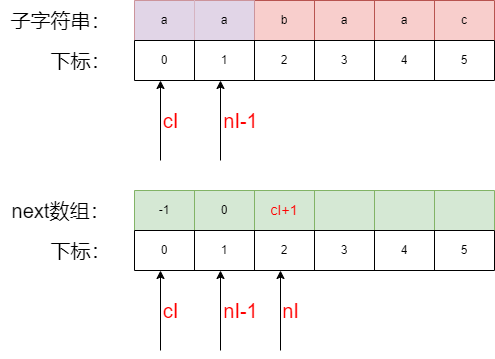

The diagram above was exported from draw.io. Its source (the exported page's mxGraphModel, read from the mxfile embedded in the PNG):
<mxGraphModel dx="2074" dy="1116" grid="1" gridSize="10" guides="1" tooltips="1" connect="1" arrows="1" fold="1" page="1" pageScale="1" pageWidth="827" pageHeight="1169" math="0" shadow="0">
  <root>
    <mxCell id="0" />
    <mxCell id="1" parent="0" />
    <mxCell id="P_0XsDkVbYPChRUbpnBu-1" value="" style="shape=table;startSize=0;container=1;collapsible=0;childLayout=tableLayout;fillColor=#f8cecc;strokeColor=#b85450;" vertex="1" parent="1">
      <mxGeometry x="214" y="80" width="360" height="40" as="geometry" />
    </mxCell>
    <mxCell id="P_0XsDkVbYPChRUbpnBu-2" value="" style="shape=tableRow;horizontal=0;startSize=0;swimlaneHead=0;swimlaneBody=0;strokeColor=inherit;top=0;left=0;bottom=0;right=0;collapsible=0;dropTarget=0;fillColor=none;points=[[0,0.5],[1,0.5]];portConstraint=eastwest;" vertex="1" parent="P_0XsDkVbYPChRUbpnBu-1">
      <mxGeometry width="360" height="40" as="geometry" />
    </mxCell>
    <mxCell id="P_0XsDkVbYPChRUbpnBu-3" value="a" style="shape=partialRectangle;html=1;whiteSpace=wrap;connectable=0;strokeColor=#9673a6;overflow=hidden;fillColor=#e1d5e7;top=0;left=0;bottom=0;right=0;pointerEvents=1;" vertex="1" parent="P_0XsDkVbYPChRUbpnBu-2">
      <mxGeometry width="60" height="40" as="geometry">
        <mxRectangle width="60" height="40" as="alternateBounds" />
      </mxGeometry>
    </mxCell>
    <mxCell id="P_0XsDkVbYPChRUbpnBu-4" value="a" style="shape=partialRectangle;html=1;whiteSpace=wrap;connectable=0;strokeColor=#9673a6;overflow=hidden;fillColor=#e1d5e7;top=0;left=0;bottom=0;right=0;pointerEvents=1;" vertex="1" parent="P_0XsDkVbYPChRUbpnBu-2">
      <mxGeometry x="60" width="60" height="40" as="geometry">
        <mxRectangle width="60" height="40" as="alternateBounds" />
      </mxGeometry>
    </mxCell>
    <mxCell id="P_0XsDkVbYPChRUbpnBu-5" value="b" style="shape=partialRectangle;html=1;whiteSpace=wrap;connectable=0;strokeColor=inherit;overflow=hidden;fillColor=none;top=0;left=0;bottom=0;right=0;pointerEvents=1;" vertex="1" parent="P_0XsDkVbYPChRUbpnBu-2">
      <mxGeometry x="120" width="60" height="40" as="geometry">
        <mxRectangle width="60" height="40" as="alternateBounds" />
      </mxGeometry>
    </mxCell>
    <mxCell id="P_0XsDkVbYPChRUbpnBu-6" value="a" style="shape=partialRectangle;html=1;whiteSpace=wrap;connectable=0;strokeColor=inherit;overflow=hidden;fillColor=none;top=0;left=0;bottom=0;right=0;pointerEvents=1;" vertex="1" parent="P_0XsDkVbYPChRUbpnBu-2">
      <mxGeometry x="180" width="60" height="40" as="geometry">
        <mxRectangle width="60" height="40" as="alternateBounds" />
      </mxGeometry>
    </mxCell>
    <mxCell id="P_0XsDkVbYPChRUbpnBu-7" value="a" style="shape=partialRectangle;html=1;whiteSpace=wrap;connectable=0;strokeColor=inherit;overflow=hidden;fillColor=none;top=0;left=0;bottom=0;right=0;pointerEvents=1;" vertex="1" parent="P_0XsDkVbYPChRUbpnBu-2">
      <mxGeometry x="240" width="60" height="40" as="geometry">
        <mxRectangle width="60" height="40" as="alternateBounds" />
      </mxGeometry>
    </mxCell>
    <mxCell id="P_0XsDkVbYPChRUbpnBu-8" value="c" style="shape=partialRectangle;html=1;whiteSpace=wrap;connectable=0;strokeColor=inherit;overflow=hidden;fillColor=none;top=0;left=0;bottom=0;right=0;pointerEvents=1;" vertex="1" parent="P_0XsDkVbYPChRUbpnBu-2">
      <mxGeometry x="300" width="60" height="40" as="geometry">
        <mxRectangle width="60" height="40" as="alternateBounds" />
      </mxGeometry>
    </mxCell>
    <mxCell id="P_0XsDkVbYPChRUbpnBu-9" value="" style="shape=table;startSize=0;container=1;collapsible=0;childLayout=tableLayout;" vertex="1" parent="1">
      <mxGeometry x="214" y="120" width="360" height="40" as="geometry" />
    </mxCell>
    <mxCell id="P_0XsDkVbYPChRUbpnBu-10" value="" style="shape=tableRow;horizontal=0;startSize=0;swimlaneHead=0;swimlaneBody=0;strokeColor=inherit;top=0;left=0;bottom=0;right=0;collapsible=0;dropTarget=0;fillColor=none;points=[[0,0.5],[1,0.5]];portConstraint=eastwest;" vertex="1" parent="P_0XsDkVbYPChRUbpnBu-9">
      <mxGeometry width="360" height="40" as="geometry" />
    </mxCell>
    <mxCell id="P_0XsDkVbYPChRUbpnBu-11" value="0" style="shape=partialRectangle;html=1;whiteSpace=wrap;connectable=0;strokeColor=inherit;overflow=hidden;fillColor=none;top=0;left=0;bottom=0;right=0;pointerEvents=1;" vertex="1" parent="P_0XsDkVbYPChRUbpnBu-10">
      <mxGeometry width="60" height="40" as="geometry">
        <mxRectangle width="60" height="40" as="alternateBounds" />
      </mxGeometry>
    </mxCell>
    <mxCell id="P_0XsDkVbYPChRUbpnBu-12" value="1" style="shape=partialRectangle;html=1;whiteSpace=wrap;connectable=0;strokeColor=inherit;overflow=hidden;fillColor=none;top=0;left=0;bottom=0;right=0;pointerEvents=1;" vertex="1" parent="P_0XsDkVbYPChRUbpnBu-10">
      <mxGeometry x="60" width="60" height="40" as="geometry">
        <mxRectangle width="60" height="40" as="alternateBounds" />
      </mxGeometry>
    </mxCell>
    <mxCell id="P_0XsDkVbYPChRUbpnBu-13" value="2" style="shape=partialRectangle;html=1;whiteSpace=wrap;connectable=0;strokeColor=inherit;overflow=hidden;fillColor=none;top=0;left=0;bottom=0;right=0;pointerEvents=1;" vertex="1" parent="P_0XsDkVbYPChRUbpnBu-10">
      <mxGeometry x="120" width="60" height="40" as="geometry">
        <mxRectangle width="60" height="40" as="alternateBounds" />
      </mxGeometry>
    </mxCell>
    <mxCell id="P_0XsDkVbYPChRUbpnBu-14" value="3" style="shape=partialRectangle;html=1;whiteSpace=wrap;connectable=0;strokeColor=inherit;overflow=hidden;fillColor=none;top=0;left=0;bottom=0;right=0;pointerEvents=1;" vertex="1" parent="P_0XsDkVbYPChRUbpnBu-10">
      <mxGeometry x="180" width="60" height="40" as="geometry">
        <mxRectangle width="60" height="40" as="alternateBounds" />
      </mxGeometry>
    </mxCell>
    <mxCell id="P_0XsDkVbYPChRUbpnBu-15" value="4" style="shape=partialRectangle;html=1;whiteSpace=wrap;connectable=0;strokeColor=inherit;overflow=hidden;fillColor=none;top=0;left=0;bottom=0;right=0;pointerEvents=1;" vertex="1" parent="P_0XsDkVbYPChRUbpnBu-10">
      <mxGeometry x="240" width="60" height="40" as="geometry">
        <mxRectangle width="60" height="40" as="alternateBounds" />
      </mxGeometry>
    </mxCell>
    <mxCell id="P_0XsDkVbYPChRUbpnBu-16" value="5" style="shape=partialRectangle;html=1;whiteSpace=wrap;connectable=0;strokeColor=inherit;overflow=hidden;fillColor=none;top=0;left=0;bottom=0;right=0;pointerEvents=1;" vertex="1" parent="P_0XsDkVbYPChRUbpnBu-10">
      <mxGeometry x="300" width="60" height="40" as="geometry">
        <mxRectangle width="60" height="40" as="alternateBounds" />
      </mxGeometry>
    </mxCell>
    <mxCell id="P_0XsDkVbYPChRUbpnBu-17" value="&lt;font style=&quot;font-size: 20px;&quot;&gt;子字符串：&lt;/font&gt;" style="text;html=1;align=center;verticalAlign=middle;resizable=0;points=[];autosize=1;strokeColor=none;fillColor=none;" vertex="1" parent="1">
      <mxGeometry x="80" y="80" width="120" height="40" as="geometry" />
    </mxCell>
    <mxCell id="P_0XsDkVbYPChRUbpnBu-18" value="&lt;font style=&quot;font-size: 20px;&quot;&gt;下标：&lt;/font&gt;" style="text;html=1;align=center;verticalAlign=middle;resizable=0;points=[];autosize=1;strokeColor=none;fillColor=none;" vertex="1" parent="1">
      <mxGeometry x="120" y="120" width="80" height="40" as="geometry" />
    </mxCell>
    <mxCell id="P_0XsDkVbYPChRUbpnBu-19" value="" style="shape=table;startSize=0;container=1;collapsible=0;childLayout=tableLayout;fillColor=#d5e8d4;strokeColor=#82b366;" vertex="1" parent="1">
      <mxGeometry x="214" y="270" width="360" height="40" as="geometry" />
    </mxCell>
    <mxCell id="P_0XsDkVbYPChRUbpnBu-20" value="" style="shape=tableRow;horizontal=0;startSize=0;swimlaneHead=0;swimlaneBody=0;strokeColor=inherit;top=0;left=0;bottom=0;right=0;collapsible=0;dropTarget=0;fillColor=none;points=[[0,0.5],[1,0.5]];portConstraint=eastwest;" vertex="1" parent="P_0XsDkVbYPChRUbpnBu-19">
      <mxGeometry width="360" height="40" as="geometry" />
    </mxCell>
    <mxCell id="P_0XsDkVbYPChRUbpnBu-21" value="-1" style="shape=partialRectangle;html=1;whiteSpace=wrap;connectable=0;strokeColor=inherit;overflow=hidden;fillColor=none;top=0;left=0;bottom=0;right=0;pointerEvents=1;" vertex="1" parent="P_0XsDkVbYPChRUbpnBu-20">
      <mxGeometry width="60" height="40" as="geometry">
        <mxRectangle width="60" height="40" as="alternateBounds" />
      </mxGeometry>
    </mxCell>
    <mxCell id="P_0XsDkVbYPChRUbpnBu-22" value="0" style="shape=partialRectangle;html=1;whiteSpace=wrap;connectable=0;strokeColor=inherit;overflow=hidden;fillColor=none;top=0;left=0;bottom=0;right=0;pointerEvents=1;" vertex="1" parent="P_0XsDkVbYPChRUbpnBu-20">
      <mxGeometry x="60" width="60" height="40" as="geometry">
        <mxRectangle width="60" height="40" as="alternateBounds" />
      </mxGeometry>
    </mxCell>
    <mxCell id="P_0XsDkVbYPChRUbpnBu-23" value="&lt;font style=&quot;font-size: 14px;&quot; color=&quot;#ff0000&quot;&gt;cI+1&lt;/font&gt;" style="shape=partialRectangle;html=1;whiteSpace=wrap;connectable=0;strokeColor=inherit;overflow=hidden;fillColor=none;top=0;left=0;bottom=0;right=0;pointerEvents=1;" vertex="1" parent="P_0XsDkVbYPChRUbpnBu-20">
      <mxGeometry x="120" width="60" height="40" as="geometry">
        <mxRectangle width="60" height="40" as="alternateBounds" />
      </mxGeometry>
    </mxCell>
    <mxCell id="P_0XsDkVbYPChRUbpnBu-24" value="" style="shape=partialRectangle;html=1;whiteSpace=wrap;connectable=0;strokeColor=inherit;overflow=hidden;fillColor=none;top=0;left=0;bottom=0;right=0;pointerEvents=1;" vertex="1" parent="P_0XsDkVbYPChRUbpnBu-20">
      <mxGeometry x="180" width="60" height="40" as="geometry">
        <mxRectangle width="60" height="40" as="alternateBounds" />
      </mxGeometry>
    </mxCell>
    <mxCell id="P_0XsDkVbYPChRUbpnBu-25" value="" style="shape=partialRectangle;html=1;whiteSpace=wrap;connectable=0;strokeColor=inherit;overflow=hidden;fillColor=none;top=0;left=0;bottom=0;right=0;pointerEvents=1;" vertex="1" parent="P_0XsDkVbYPChRUbpnBu-20">
      <mxGeometry x="240" width="60" height="40" as="geometry">
        <mxRectangle width="60" height="40" as="alternateBounds" />
      </mxGeometry>
    </mxCell>
    <mxCell id="P_0XsDkVbYPChRUbpnBu-26" value="" style="shape=partialRectangle;html=1;whiteSpace=wrap;connectable=0;strokeColor=inherit;overflow=hidden;fillColor=none;top=0;left=0;bottom=0;right=0;pointerEvents=1;" vertex="1" parent="P_0XsDkVbYPChRUbpnBu-20">
      <mxGeometry x="300" width="60" height="40" as="geometry">
        <mxRectangle width="60" height="40" as="alternateBounds" />
      </mxGeometry>
    </mxCell>
    <mxCell id="P_0XsDkVbYPChRUbpnBu-27" value="" style="shape=table;startSize=0;container=1;collapsible=0;childLayout=tableLayout;" vertex="1" parent="1">
      <mxGeometry x="214" y="310" width="360" height="40" as="geometry" />
    </mxCell>
    <mxCell id="P_0XsDkVbYPChRUbpnBu-28" value="" style="shape=tableRow;horizontal=0;startSize=0;swimlaneHead=0;swimlaneBody=0;strokeColor=inherit;top=0;left=0;bottom=0;right=0;collapsible=0;dropTarget=0;fillColor=none;points=[[0,0.5],[1,0.5]];portConstraint=eastwest;" vertex="1" parent="P_0XsDkVbYPChRUbpnBu-27">
      <mxGeometry width="360" height="40" as="geometry" />
    </mxCell>
    <mxCell id="P_0XsDkVbYPChRUbpnBu-29" value="0" style="shape=partialRectangle;html=1;whiteSpace=wrap;connectable=0;strokeColor=inherit;overflow=hidden;fillColor=none;top=0;left=0;bottom=0;right=0;pointerEvents=1;" vertex="1" parent="P_0XsDkVbYPChRUbpnBu-28">
      <mxGeometry width="60" height="40" as="geometry">
        <mxRectangle width="60" height="40" as="alternateBounds" />
      </mxGeometry>
    </mxCell>
    <mxCell id="P_0XsDkVbYPChRUbpnBu-30" value="1" style="shape=partialRectangle;html=1;whiteSpace=wrap;connectable=0;strokeColor=inherit;overflow=hidden;fillColor=none;top=0;left=0;bottom=0;right=0;pointerEvents=1;" vertex="1" parent="P_0XsDkVbYPChRUbpnBu-28">
      <mxGeometry x="60" width="60" height="40" as="geometry">
        <mxRectangle width="60" height="40" as="alternateBounds" />
      </mxGeometry>
    </mxCell>
    <mxCell id="P_0XsDkVbYPChRUbpnBu-31" value="2" style="shape=partialRectangle;html=1;whiteSpace=wrap;connectable=0;strokeColor=inherit;overflow=hidden;fillColor=none;top=0;left=0;bottom=0;right=0;pointerEvents=1;" vertex="1" parent="P_0XsDkVbYPChRUbpnBu-28">
      <mxGeometry x="120" width="60" height="40" as="geometry">
        <mxRectangle width="60" height="40" as="alternateBounds" />
      </mxGeometry>
    </mxCell>
    <mxCell id="P_0XsDkVbYPChRUbpnBu-32" value="3" style="shape=partialRectangle;html=1;whiteSpace=wrap;connectable=0;strokeColor=inherit;overflow=hidden;fillColor=none;top=0;left=0;bottom=0;right=0;pointerEvents=1;" vertex="1" parent="P_0XsDkVbYPChRUbpnBu-28">
      <mxGeometry x="180" width="60" height="40" as="geometry">
        <mxRectangle width="60" height="40" as="alternateBounds" />
      </mxGeometry>
    </mxCell>
    <mxCell id="P_0XsDkVbYPChRUbpnBu-33" value="4" style="shape=partialRectangle;html=1;whiteSpace=wrap;connectable=0;strokeColor=inherit;overflow=hidden;fillColor=none;top=0;left=0;bottom=0;right=0;pointerEvents=1;" vertex="1" parent="P_0XsDkVbYPChRUbpnBu-28">
      <mxGeometry x="240" width="60" height="40" as="geometry">
        <mxRectangle width="60" height="40" as="alternateBounds" />
      </mxGeometry>
    </mxCell>
    <mxCell id="P_0XsDkVbYPChRUbpnBu-34" value="5" style="shape=partialRectangle;html=1;whiteSpace=wrap;connectable=0;strokeColor=inherit;overflow=hidden;fillColor=none;top=0;left=0;bottom=0;right=0;pointerEvents=1;" vertex="1" parent="P_0XsDkVbYPChRUbpnBu-28">
      <mxGeometry x="300" width="60" height="40" as="geometry">
        <mxRectangle width="60" height="40" as="alternateBounds" />
      </mxGeometry>
    </mxCell>
    <mxCell id="P_0XsDkVbYPChRUbpnBu-35" value="&lt;font style=&quot;font-size: 20px;&quot;&gt;next数组：&lt;/font&gt;" style="text;html=1;align=center;verticalAlign=middle;resizable=0;points=[];autosize=1;strokeColor=none;fillColor=none;" vertex="1" parent="1">
      <mxGeometry x="80" y="270" width="120" height="40" as="geometry" />
    </mxCell>
    <mxCell id="P_0XsDkVbYPChRUbpnBu-36" value="&lt;font style=&quot;font-size: 20px;&quot;&gt;下标：&lt;/font&gt;" style="text;html=1;align=center;verticalAlign=middle;resizable=0;points=[];autosize=1;strokeColor=none;fillColor=none;" vertex="1" parent="1">
      <mxGeometry x="120" y="310" width="80" height="40" as="geometry" />
    </mxCell>
    <mxCell id="P_0XsDkVbYPChRUbpnBu-37" value="&lt;font color=&quot;#ff0000&quot; style=&quot;font-size: 20px;&quot;&gt;nI&lt;/font&gt;" style="endArrow=classic;html=1;rounded=0;" edge="1" parent="1">
      <mxGeometry y="-10" width="50" height="50" relative="1" as="geometry">
        <mxPoint x="360" y="430" as="sourcePoint" />
        <mxPoint x="360" y="350" as="targetPoint" />
        <mxPoint as="offset" />
      </mxGeometry>
    </mxCell>
    <mxCell id="P_0XsDkVbYPChRUbpnBu-38" value="&lt;font color=&quot;#ff0000&quot; style=&quot;font-size: 20px;&quot;&gt;cI&lt;/font&gt;" style="endArrow=classic;html=1;rounded=0;" edge="1" parent="1">
      <mxGeometry y="-10" width="50" height="50" relative="1" as="geometry">
        <mxPoint x="240" y="430" as="sourcePoint" />
        <mxPoint x="240" y="350" as="targetPoint" />
        <mxPoint as="offset" />
      </mxGeometry>
    </mxCell>
    <mxCell id="P_0XsDkVbYPChRUbpnBu-39" value="&lt;font color=&quot;#ff0000&quot; style=&quot;font-size: 20px;&quot;&gt;nI-1&lt;/font&gt;" style="endArrow=classic;html=1;rounded=0;" edge="1" parent="1">
      <mxGeometry y="-20" width="50" height="50" relative="1" as="geometry">
        <mxPoint x="300" y="430" as="sourcePoint" />
        <mxPoint x="300" y="350" as="targetPoint" />
        <mxPoint as="offset" />
      </mxGeometry>
    </mxCell>
    <mxCell id="P_0XsDkVbYPChRUbpnBu-44" value="&lt;font color=&quot;#ff0000&quot; style=&quot;font-size: 20px;&quot;&gt;cI&lt;/font&gt;" style="endArrow=classic;html=1;rounded=0;" edge="1" parent="1">
      <mxGeometry y="-10" width="50" height="50" relative="1" as="geometry">
        <mxPoint x="240" y="240" as="sourcePoint" />
        <mxPoint x="240" y="160" as="targetPoint" />
        <mxPoint as="offset" />
      </mxGeometry>
    </mxCell>
    <mxCell id="P_0XsDkVbYPChRUbpnBu-45" value="&lt;font color=&quot;#ff0000&quot; style=&quot;font-size: 20px;&quot;&gt;nI-1&lt;/font&gt;" style="endArrow=classic;html=1;rounded=0;" edge="1" parent="1">
      <mxGeometry y="-20" width="50" height="50" relative="1" as="geometry">
        <mxPoint x="300" y="240" as="sourcePoint" />
        <mxPoint x="300" y="160" as="targetPoint" />
        <mxPoint as="offset" />
      </mxGeometry>
    </mxCell>
  </root>
</mxGraphModel>